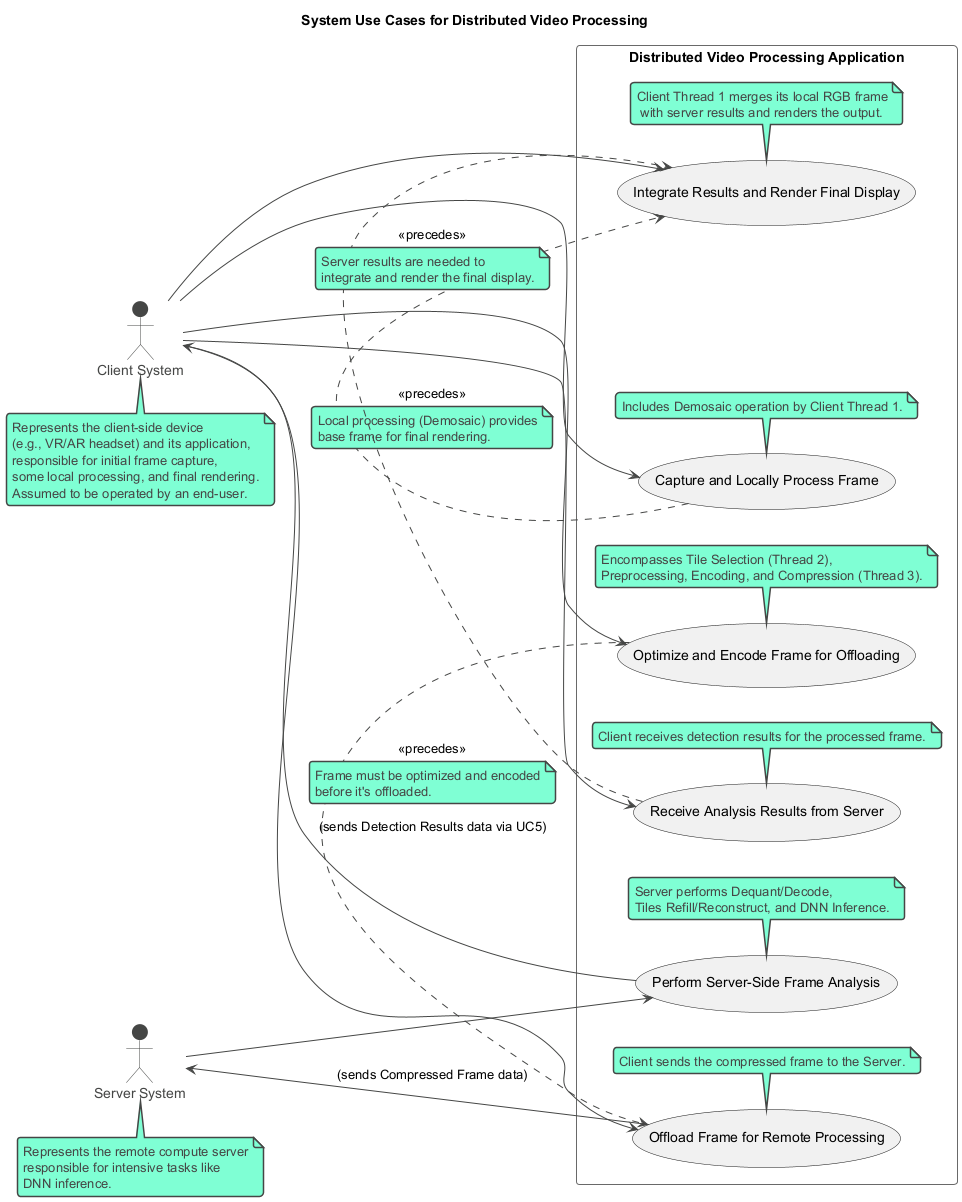

The diagram above was rendered by PlantUML. Its source (embedded in the PNG):
@startuml
!theme vibrant
left to right direction
title System Use Cases for Distributed Video Processing

actor Client as "Client System"
note bottom of Client
  Represents the client-side device
  (e.g., VR/AR headset) and its application,
  responsible for initial frame capture,
  some local processing, and final rendering.
  Assumed to be operated by an end-user.
end note

actor Server as "Server System"
note bottom of Server
  Represents the remote compute server
  responsible for intensive tasks like
  DNN inference.
end note

rectangle "Distributed Video Processing Application" {
  usecase UC1 as "Capture and Locally Process Frame"
  note bottom of UC1 : Includes Demosaic operation by Client Thread 1.

  usecase UC2 as "Optimize and Encode Frame for Offloading"
  note bottom of UC2 : Encompasses Tile Selection (Thread 2),\nPreprocessing, Encoding, and Compression (Thread 3).

  usecase UC3 as "Offload Frame for Remote Processing"
  note bottom of UC3 : Client sends the compressed frame to the Server.

  usecase UC4 as "Perform Server-Side Frame Analysis"
  note bottom of UC4 : Server performs Dequant/Decode, \nTiles Refill/Reconstruct, and DNN Inference.

  usecase UC5 as "Receive Analysis Results from Server"
  note bottom of UC5 : Client receives detection results for the processed frame.

  usecase UC6 as "Integrate Results and Render Final Display"
  note bottom of UC6 : Client Thread 1 merges its local RGB frame\n with server results and renders the output.
}

Client --> UC1
Client --> UC2
Client --> UC3
UC3 --> Server : (sends Compressed Frame data)

Server --> UC4
UC4 --> Client : (sends Detection Results data via UC5)
Client --> UC5
Client --> UC6


UC1 .> UC6 : <<precedes>>
note on link
  Local processing (Demosaic) provides
  base frame for final rendering.
end note
UC2 .> UC3 : <<precedes>>
note on link
  Frame must be optimized and encoded
  before it's offloaded.
end note
UC5 .> UC6 : <<precedes>>
note on link
  Server results are needed to
  integrate and render the final display.
end note

@enduml